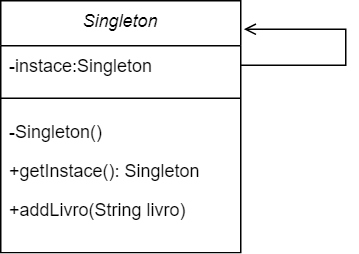

The diagram above was exported from draw.io. Its source (the exported page's mxGraphModel, read from the mxfile embedded in the PNG):
<mxGraphModel dx="1050" dy="491" grid="1" gridSize="10" guides="1" tooltips="1" connect="1" arrows="1" fold="1" page="1" pageScale="1" pageWidth="827" pageHeight="1169" math="0" shadow="0">
  <root>
    <mxCell id="WIyWlLk6GJQsqaUBKTNV-0" />
    <mxCell id="WIyWlLk6GJQsqaUBKTNV-1" parent="WIyWlLk6GJQsqaUBKTNV-0" />
    <mxCell id="zkfFHV4jXpPFQw0GAbJ--0" value="Singleton" style="swimlane;fontStyle=2;align=center;verticalAlign=top;childLayout=stackLayout;horizontal=1;startSize=30;horizontalStack=0;resizeParent=1;resizeLast=0;collapsible=1;marginBottom=0;rounded=0;shadow=0;strokeWidth=1;" parent="WIyWlLk6GJQsqaUBKTNV-1" vertex="1">
      <mxGeometry x="220" y="90" width="160" height="168" as="geometry">
        <mxRectangle x="230" y="140" width="160" height="26" as="alternateBounds" />
      </mxGeometry>
    </mxCell>
    <mxCell id="ncTxz2qkOIWDG_U_EUIL-2" style="edgeStyle=orthogonalEdgeStyle;rounded=0;orthogonalLoop=1;jettySize=auto;html=1;entryX=1.013;entryY=0.113;entryDx=0;entryDy=0;entryPerimeter=0;exitX=1;exitY=0.5;exitDx=0;exitDy=0;endArrow=open;endFill=0;" edge="1" parent="zkfFHV4jXpPFQw0GAbJ--0" source="zkfFHV4jXpPFQw0GAbJ--1" target="zkfFHV4jXpPFQw0GAbJ--0">
      <mxGeometry relative="1" as="geometry">
        <mxPoint x="210" y="20" as="targetPoint" />
        <Array as="points">
          <mxPoint x="230" y="43" />
          <mxPoint x="230" y="19" />
        </Array>
      </mxGeometry>
    </mxCell>
    <mxCell id="zkfFHV4jXpPFQw0GAbJ--1" value="-instace:Singleton" style="text;align=left;verticalAlign=top;spacingLeft=4;spacingRight=4;overflow=hidden;rotatable=0;points=[[0,0.5],[1,0.5]];portConstraint=eastwest;" parent="zkfFHV4jXpPFQw0GAbJ--0" vertex="1">
      <mxGeometry y="30" width="160" height="26" as="geometry" />
    </mxCell>
    <mxCell id="zkfFHV4jXpPFQw0GAbJ--4" value="" style="line;html=1;strokeWidth=1;align=left;verticalAlign=middle;spacingTop=-1;spacingLeft=3;spacingRight=3;rotatable=0;labelPosition=right;points=[];portConstraint=eastwest;" parent="zkfFHV4jXpPFQw0GAbJ--0" vertex="1">
      <mxGeometry y="56" width="160" height="18" as="geometry" />
    </mxCell>
    <mxCell id="zkfFHV4jXpPFQw0GAbJ--5" value="-Singleton()" style="text;align=left;verticalAlign=top;spacingLeft=4;spacingRight=4;overflow=hidden;rotatable=0;points=[[0,0.5],[1,0.5]];portConstraint=eastwest;" parent="zkfFHV4jXpPFQw0GAbJ--0" vertex="1">
      <mxGeometry y="74" width="160" height="26" as="geometry" />
    </mxCell>
    <mxCell id="ncTxz2qkOIWDG_U_EUIL-0" value="+getInstace(): Singleton" style="text;align=left;verticalAlign=top;spacingLeft=4;spacingRight=4;overflow=hidden;rotatable=0;points=[[0,0.5],[1,0.5]];portConstraint=eastwest;" vertex="1" parent="zkfFHV4jXpPFQw0GAbJ--0">
      <mxGeometry y="100" width="160" height="26" as="geometry" />
    </mxCell>
    <mxCell id="ncTxz2qkOIWDG_U_EUIL-1" value="+addLivro(String livro)" style="text;align=left;verticalAlign=top;spacingLeft=4;spacingRight=4;overflow=hidden;rotatable=0;points=[[0,0.5],[1,0.5]];portConstraint=eastwest;" vertex="1" parent="zkfFHV4jXpPFQw0GAbJ--0">
      <mxGeometry y="126" width="160" height="26" as="geometry" />
    </mxCell>
  </root>
</mxGraphModel>